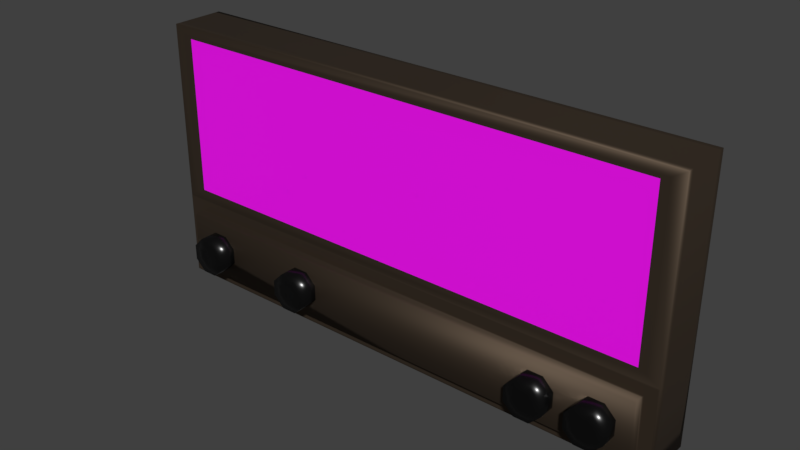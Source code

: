 # Source: radio.blend  (saved by Blender 4.5.88; exported with 4.5.12 LTS)
import bpy
from mathutils import Matrix  # noqa: F401  (used for matrix-valued properties, if any)

bpy.ops.wm.read_factory_settings(use_empty=True)
scene = bpy.context.scene
scene.name = 'Scene'

# ---- collections
col_collection_1 = bpy.data.collections.new('Collection 1'); scene.collection.children.link(col_collection_1)

# ---- images (referenced by path relative to the original .blend; pixels are not part of the script)
import os
ASSET_DIR = os.environ.get("B2B_ASSET_DIR", "")  # directory of the original .blend (textures are referenced by path, not embedded)
HERE = os.path.dirname(os.path.abspath(__file__))  # packed textures are extracted next to this script under _unpacked/

def load_image(name, relpath, width, height, colorspace="sRGB"):
    """Load a texture the original file referenced (path relative to the .blend, or extracted next to this script)."""
    p = next((c for c in (os.path.join(HERE, relpath), os.path.join(ASSET_DIR, relpath)) if relpath and os.path.exists(c)), "")
    if p:
        img = bpy.data.images.load(p, check_existing=True)
        img.name = name
    else:  # same state as the original file: an image datablock whose file is absent (Cycles renders it pink)
        img = bpy.data.images.new(name, width, height)
        img.source = "FILE"
        img.filepath = "//" + (relpath or name)
    img.colorspace_settings.name = colorspace
    return img
img_textire_jpg_001 = load_image('textire.jpg.001', 'textire.jpg', 1024, 1024, 'sRGB')

# ---- materials (node trees are filled in below, after node groups)
mat_radioknob = bpy.data.materials.new('radioKnob')
mat_radioknob.alpha_threshold = 0.0
mat_radioknob.use_transparent_shadow = False
mat_radioknob.diffuse_color = (0.02539, 0.02539, 0.02539, 1.0)
mat_radioknob.roughness = 0.5
mat_radiomat = bpy.data.materials.new('radioMat')
mat_radiomat.alpha_threshold = 0.0
mat_radiomat.use_transparent_shadow = False
mat_radiomat.diffuse_color = (0.09084, 0.09084, 0.09084, 1.0)
mat_radiomat.roughness = 0.5
mat_radiotex = bpy.data.materials.new('RadioTex')
mat_radiotex.alpha_threshold = 0.0
mat_radiotex.use_transparent_shadow = False
mat_radiotex.roughness = 0.5

# ---- material node trees
mat_radioknob.use_nodes = True; mat_radioknob.node_tree.nodes.clear()
_N = mat_radioknob.node_tree.nodes; _L = mat_radioknob.node_tree.links
n0 = _N.new('ShaderNodeBsdfPrincipled'); n0.name = 'Principled BSDF'; n0.location = (-200, 100)
n0.inputs[0].default_value = (0.02004, 0.02004, 0.02004, 1.0)
n0.inputs[1].default_value = 0.8389
n0.inputs[2].default_value = 0.2278
n1 = _N.new('ShaderNodeOutputMaterial'); n1.name = 'Material Output'; n1.location = (200, 100)
_L.new(n0.outputs[0], n1.inputs[0])
n1.is_active_output = True
mat_radiomat.use_nodes = True; mat_radiomat.node_tree.nodes.clear()
_N = mat_radiomat.node_tree.nodes; _L = mat_radiomat.node_tree.links
n0 = _N.new('ShaderNodeBsdfPrincipled'); n0.name = 'Principled BSDF'; n0.location = (-200, 100)
n0.inputs[0].default_value = (0.08848, 0.06295, 0.04263, 1.0)
n0.inputs[1].default_value = 0.85
n0.inputs[2].default_value = 0.6444
n1 = _N.new('ShaderNodeOutputMaterial'); n1.name = 'Material Output'; n1.location = (200, 100)
_L.new(n0.outputs[0], n1.inputs[0])
n1.is_active_output = True
mat_radiotex.use_nodes = True; mat_radiotex.node_tree.nodes.clear()
_N = mat_radiotex.node_tree.nodes; _L = mat_radiotex.node_tree.links
n0 = _N.new('ShaderNodeBsdfPrincipled'); n0.name = 'Principled BSDF'; n0.location = (-200, 100)
n1 = _N.new('ShaderNodeOutputMaterial'); n1.name = 'Material Output'; n1.location = (200, 100)
n2 = _N.new('ShaderNodeTexImage'); n2.name = 'Image Texture'; n2.location = (-490, 80)
n2.image = img_textire_jpg_001
_L.new(n0.outputs[0], n1.inputs[0])
_L.new(n2.outputs[0], n0.inputs[0])
n1.is_active_output = True

# ---- world
world_world = bpy.data.worlds.new('World'); scene.world = world_world
world_world.color = (0.05088, 0.05088, 0.05088)
world_world.use_sun_shadow = False
world_world.sun_shadow_jitter_overblur = 0.0
world_world.cycles.sampling_method = 'MANUAL'

# ---- meshes
me_radio = bpy.data.meshes.new('radio')
me_radio.from_pydata([(-0.4, -0.04055, 0.0), (-0.4, -0.04055, 0.4), (-0.4, 0.04055, 0.0), (-0.4, 0.04055, 0.4), (0.4, -0.04055, 0.0), (0.4, -0.04055, 0.4), (0.4, 0.04055, 0.0), (0.4, 0.04055, 0.4), (-0.4, -0.04055, 0.1302), (-0.4, 0.04055, 0.1302), (0.4, 0.04055, 0.1302), (0.4, -0.04055, 0.1302), (0.3783, -0.04055, 0.1094), (0.3783, -0.04055, 0.02075), (-0.3783, -0.04055, 0.02075), (-0.3783, -0.04055, 0.1094), (0.3783, -0.05445, 0.1094), (0.3783, -0.05445, 0.02075), (-0.3783, -0.05445, 0.02075), (-0.3783, -0.05445, 0.1094), (-0.3774, -0.04055, 0.1443), (-0.3774, -0.04055, 0.3859), (0.3774, -0.04055, 0.3859), (0.3774, -0.04055, 0.1443), (-0.3111, -0.08141, 0.06833), (-0.3357, -0.05078, 0.09045), (-0.3297, -0.08141, 0.07604), (-0.3243, -0.08141, 0.06288), (-0.3519, -0.05078, 0.0743), (-0.3519, -0.05078, 0.05146), (-0.3357, -0.05078, 0.03531), (-0.3129, -0.05078, 0.03531), (-0.2967, -0.05078, 0.05146), (-0.3111, -0.08141, 0.05743), (-0.2967, -0.05078, 0.0743), (-0.3188, -0.08141, 0.04972), (-0.3129, -0.05078, 0.09045), (-0.3297, -0.08141, 0.04972), (-0.3357, -0.08141, 0.09045), (-0.3519, -0.08141, 0.0743), (-0.3519, -0.08141, 0.05146), (-0.3357, -0.08141, 0.03531), (-0.3129, -0.08141, 0.03531), (-0.3188, -0.08141, 0.07604), (-0.2967, -0.08141, 0.05146), (-0.3375, -0.08141, 0.05743), (-0.2967, -0.08141, 0.0743), (-0.3375, -0.08141, 0.06833), (-0.3129, -0.08141, 0.09045), (-0.1428, -0.08141, 0.06833), (-0.1674, -0.05078, 0.09045), (-0.1614, -0.08141, 0.07604), (-0.1559, -0.08141, 0.06288), (-0.1835, -0.05078, 0.0743), (-0.1835, -0.05078, 0.05146), (-0.1674, -0.05078, 0.03531), (-0.1445, -0.05078, 0.03531), (-0.1284, -0.05078, 0.05146), (-0.1428, -0.08141, 0.05743), (-0.1284, -0.05078, 0.0743), (-0.1505, -0.08141, 0.04972), (-0.1445, -0.05078, 0.09045), (-0.1614, -0.08141, 0.04972), (-0.1674, -0.08141, 0.09045), (-0.1835, -0.08141, 0.0743), (-0.1835, -0.08141, 0.05146), (-0.1674, -0.08141, 0.03531), (-0.1445, -0.08141, 0.03531), (-0.1505, -0.08141, 0.07604), (-0.1284, -0.08141, 0.05146), (-0.1691, -0.08141, 0.05743), (-0.1284, -0.08141, 0.0743), (-0.1691, -0.08141, 0.06833), (-0.1445, -0.08141, 0.09045), (0.3419, -0.08141, 0.06833), (0.3173, -0.05078, 0.09045), (0.3233, -0.08141, 0.07604), (0.3287, -0.08141, 0.06288), (0.3011, -0.05078, 0.0743), (0.3011, -0.05078, 0.05146), (0.3173, -0.05078, 0.03531), (0.3401, -0.05078, 0.03531), (0.3563, -0.05078, 0.05146), (0.3419, -0.08141, 0.05743), (0.3563, -0.05078, 0.0743), (0.3342, -0.08141, 0.04972), (0.3401, -0.05078, 0.09045), (0.3233, -0.08141, 0.04972), (0.3173, -0.08141, 0.09045), (0.3011, -0.08141, 0.0743), (0.3011, -0.08141, 0.05146), (0.3173, -0.08141, 0.03531), (0.3401, -0.08141, 0.03531), (0.3342, -0.08141, 0.07604), (0.3563, -0.08141, 0.05146), (0.3156, -0.08141, 0.05743), (0.3563, -0.08141, 0.0743), (0.3156, -0.08141, 0.06833), (0.3401, -0.08141, 0.09045), (0.2558, -0.08141, 0.06833), (0.2312, -0.05078, 0.09045), (0.2372, -0.08141, 0.07604), (0.2427, -0.08141, 0.06288), (0.2151, -0.05078, 0.0743), (0.2151, -0.05078, 0.05146), (0.2312, -0.05078, 0.03531), (0.2541, -0.05078, 0.03531), (0.2702, -0.05078, 0.05146), (0.2558, -0.08141, 0.05743), (0.2702, -0.05078, 0.0743), (0.2481, -0.08141, 0.04972), (0.2541, -0.05078, 0.09045), (0.2372, -0.08141, 0.04972), (0.2312, -0.08141, 0.09045), (0.2151, -0.08141, 0.0743), (0.2151, -0.08141, 0.05146), (0.2312, -0.08141, 0.03531), (0.2541, -0.08141, 0.03531), (0.2481, -0.08141, 0.07604), (0.2702, -0.08141, 0.05146), (0.2295, -0.08141, 0.05743), (0.2702, -0.08141, 0.0743), (0.2295, -0.08141, 0.06833), (0.2541, -0.08141, 0.09045), (-0.4, -0.02958, 0.0), (-0.4, -0.02958, 0.4), (0.4, -0.02958, 0.0), (0.4, -0.02958, 0.4), (0.4, -0.02958, 0.1302), (-0.4, -0.02958, 0.1302), (-0.4, 0.03305, 0.4), (0.4, 0.03305, 0.0), (-0.4, 0.03305, 0.1302), (-0.4, 0.03305, 0.0), (0.4, 0.03305, 0.4), (0.4, 0.03305, 0.1302), (-0.3699, -0.04055, 0.1467), (-0.3699, -0.04055, 0.3835), (0.3699, -0.04055, 0.3835), (0.3699, -0.04055, 0.1467), (0.3978, -0.04055, 0.128), (0.3978, -0.04055, 0.002136), (-0.3978, -0.04055, 0.128), (-0.3978, -0.04055, 0.002136), (0.3811, -0.04055, 0.1121), (-0.3811, -0.04055, 0.1121), (-0.3811, -0.04055, 0.01801), (0.3811, -0.04055, 0.01801), (-0.3699, -0.04055, 0.1467), (-0.3699, -0.04055, 0.3835), (0.3699, -0.04055, 0.3835), (0.3699, -0.04055, 0.1467), (0.3725, -0.04055, 0.1459), (-0.3725, -0.04055, 0.1459), (-0.3725, -0.04055, 0.3843), (0.3725, -0.04055, 0.3843), (-0.3751, -0.04055, 0.145), (0.3751, -0.04055, 0.3851), (0.3751, -0.04055, 0.145), (-0.3751, -0.04055, 0.3851), (-0.3818, -0.04055, 0.3886), (0.3818, -0.04055, 0.3886), (0.3818, -0.04055, 0.1415), (-0.3818, -0.04055, 0.1415)], [], [(132, 130, 3, 9), (9, 3, 7, 10), (128, 127, 5, 11), (161, 160, 21, 22), (124, 126, 4, 0), (127, 125, 1, 5), (147, 144, 12, 13), (126, 128, 11, 4), (2, 9, 10, 6), (13, 12, 16, 17), (144, 145, 15, 12), (146, 147, 13, 14), (145, 146, 14, 15), (17, 16, 19, 18), (12, 15, 19, 16), (14, 13, 17, 18), (153, 152, 139, 136), (163, 162, 23, 20), (160, 163, 20, 21), (162, 161, 22, 23), (40, 45, 47, 39), (36, 48, 46, 34), (28, 39, 38, 25), (31, 42, 41, 30), (24, 33, 44, 46), (26, 38, 39, 47), (42, 35, 37, 41), (48, 43, 24, 46), (37, 45, 40, 41), (29, 40, 39, 28), (25, 38, 48, 36), (29, 30, 41, 40), (34, 46, 44, 32), (32, 44, 42, 31), (27, 45, 37, 35), (26, 27, 24, 43), (44, 33, 35, 42), (33, 24, 27, 35), (47, 45, 27, 26), (26, 43, 48, 38), (65, 70, 72, 64), (61, 73, 71, 59), (53, 64, 63, 50), (56, 67, 66, 55), (49, 58, 69, 71), (51, 63, 64, 72), (67, 60, 62, 66), (73, 68, 49, 71), (62, 70, 65, 66), (54, 65, 64, 53), (50, 63, 73, 61), (54, 55, 66, 65), (59, 71, 69, 57), (57, 69, 67, 56), (52, 70, 62, 60), (51, 52, 49, 68), (69, 58, 60, 67), (58, 49, 52, 60), (72, 70, 52, 51), (51, 68, 73, 63), (15, 14, 18, 19), (133, 132, 9, 2), (90, 95, 97, 89), (86, 98, 96, 84), (78, 89, 88, 75), (81, 92, 91, 80), (74, 83, 94, 96), (76, 88, 89, 97), (92, 85, 87, 91), (98, 93, 74, 96), (87, 95, 90, 91), (79, 90, 89, 78), (75, 88, 98, 86), (79, 80, 91, 90), (84, 96, 94, 82), (82, 94, 92, 81), (77, 95, 87, 85), (76, 77, 74, 93), (94, 83, 85, 92), (83, 74, 77, 85), (97, 95, 77, 76), (76, 93, 98, 88), (115, 120, 122, 114), (111, 123, 121, 109), (103, 114, 113, 100), (106, 117, 116, 105), (99, 108, 119, 121), (101, 113, 114, 122), (117, 110, 112, 116), (123, 118, 99, 121), (112, 120, 115, 116), (104, 115, 114, 103), (100, 113, 123, 111), (104, 105, 116, 115), (109, 121, 119, 107), (107, 119, 117, 106), (102, 120, 112, 110), (101, 102, 99, 118), (119, 108, 110, 117), (108, 99, 102, 110), (122, 120, 102, 101), (101, 118, 123, 113), (0, 8, 129, 124), (131, 135, 128, 126), (134, 130, 125, 127), (133, 131, 126, 124), (135, 134, 127, 128), (8, 1, 125, 129), (10, 7, 134, 135), (2, 6, 131, 133), (7, 3, 130, 134), (6, 10, 135, 131), (124, 129, 132, 133), (129, 125, 130, 132), (151, 150, 149, 148), (155, 154, 137, 138), (152, 155, 138, 139), (154, 153, 136, 137), (8, 0, 143, 142), (0, 4, 141, 143), (11, 8, 142, 140), (4, 11, 140, 141), (142, 143, 146, 145), (143, 141, 147, 146), (140, 142, 145, 144), (141, 140, 144, 147), (159, 156, 153, 154), (158, 157, 155, 152), (157, 159, 154, 155), (156, 158, 152, 153), (20, 23, 158, 156), (22, 21, 159, 157), (23, 22, 157, 158), (21, 20, 156, 159), (11, 5, 161, 162), (1, 8, 163, 160), (8, 11, 162, 163), (5, 1, 160, 161)])
me_radio.polygons.foreach_set('use_smooth', [True] * 138)
me_radio.polygons.foreach_set('material_index', [1, 1, 1, 1, 1, 1, 1, 1, 1, 1, 1, 1, 1, 1, 1, 1, 1, 1, 1, 1, 0, 0, 0, 0, 0, 0, 0, 0, 0, 0, 0, 0, 0, 0, 0, 0, 0, 0, 0, 0, 0, 0, 0, 0, 0, 0, 0, 0, 0, 0, 0, 0, 0, 0, 0, 0, 0, 0, 0, 0, 1, 1, 0, 0, 0, 0, 0, 0, 0, 0, 0, 0, 0, 0, 0, 0, 0, 0, 0, 0, 0, 0, 0, 0, 0, 0, 0, 0, 0, 0, 0, 0, 0, 0, 0, 0, 0, 0, 0, 0, 0, 0, 1, 1, 1, 1, 1, 1, 1, 1, 1, 1, 1, 1, 2, 1, 1, 1, 1, 1, 1, 1, 1, 1, 1, 1, 1, 1, 1, 1, 1, 1, 1, 1, 1, 1, 1, 1])
_uv = me_radio.uv_layers.new(name='UVMap')
_uv.uv.foreach_set('vector', [0.0, 0.0, 0.0, 0.0, 0.0, 0.0, 0.0, 0.0, 0.0, 0.0, 0.0, 0.0, 0.0, 0.0, 0.0, 0.0, 0.0, 0.0, 0.0, 0.0, 0.0, 0.0, 0.0, 0.0, 0.0, 0.0, 0.0, 0.0, 0.0, 0.0, 0.0, 0.0, 0.0, 0.0, 0.0, 0.0, 0.0, 0.0, 0.0, 0.0, 0.0, 0.0, 0.0, 0.0, 0.0, 0.0, 0.0, 0.0, 0.0, 0.0, 0.0, 0.0, 0.0, 0.0, 0.0, 0.0, 0.0, 0.0, 0.0, 0.0, 0.0, 0.0, 0.0, 0.0, 0.0, 0.0, 0.0, 0.0, 0.0, 0.0, 0.0, 0.0, 0.0, 0.0, 0.0, 0.0, 0.0, 0.0, 0.0, 0.0, 0.0, 0.0, 0.0, 0.0, 0.0, 0.0, 0.0, 0.0, 0.0, 0.0, 0.0, 0.0, 0.0, 0.0, 0.0, 0.0, 0.0, 0.0, 0.0, 0.0, 0.0, 0.0, 0.0, 0.0, 0.0, 0.0, 0.0, 0.0, 0.0, 0.0, 0.0, 0.0, 0.0, 0.0, 0.0, 0.0, 0.0, 0.0, 0.0, 0.0, 0.0, 0.0, 0.0, 0.0, 0.0, 0.0, 0.0, 0.0, 0.0, 0.0, 0.0, 0.0, 0.0, 0.0, 0.0, 0.0, 0.0, 0.0, 0.0, 0.0, 0.0, 0.0, 0.0, 0.0, 0.0, 0.0, 0.0, 0.0, 0.0, 0.0, 0.0, 0.0, 0.0, 0.0, 0.0, 0.0, 0.0, 0.0, 0.0, 0.0, 0.0, 0.0, 0.0, 0.0, 0.0, 0.0, 0.0, 0.0, 0.0, 0.0, 0.0, 0.0, 0.0, 0.0, 0.0, 0.0, 0.0, 0.0, 0.0, 0.0, 0.0, 0.0, 0.0, 0.0, 0.0, 0.0, 0.0, 0.0, 0.0, 0.0, 0.0, 0.0, 0.0, 0.0, 0.0, 0.0, 0.0, 0.0, 0.0, 0.0, 0.0, 0.0, 0.0, 0.0, 0.0, 0.0, 0.0, 0.0, 0.0, 0.0, 0.0, 0.0, 0.0, 0.0, 0.0, 0.0, 0.0, 0.0, 0.0, 0.0, 0.0, 0.0, 0.0, 0.0, 0.0, 0.0, 0.0, 0.0, 0.0, 0.0, 0.0, 0.0, 0.0, 0.0, 0.0, 0.0, 0.0, 0.0, 0.0, 0.0, 0.0, 0.0, 0.0, 0.0, 0.0, 0.0, 0.0, 0.0, 0.0, 0.0, 0.0, 0.0, 0.0, 0.0, 0.0, 0.0, 0.0, 0.0, 0.0, 0.0, 0.0, 0.0, 0.0, 0.0, 0.0, 0.0, 0.0, 0.0, 0.0, 0.0, 0.0, 0.0, 0.0, 0.0, 0.0, 0.0, 0.0, 0.0, 0.0, 0.0, 0.0, 0.0, 0.0, 0.0, 0.0, 0.0, 0.0, 0.0, 0.0, 0.0, 0.0, 0.0, 0.0, 0.0, 0.0, 0.0, 0.0, 0.0, 0.0, 0.0, 0.0, 0.0, 0.0, 0.0, 0.0, 0.0, 0.0, 0.0, 0.0, 0.0, 0.0, 0.0, 0.0, 0.0, 0.0, 0.0, 0.0, 0.0, 0.0, 0.0, 0.0, 0.0, 0.0, 0.0, 0.0, 0.0, 0.0, 0.0, 0.0, 0.0, 0.0, 0.0, 0.0, 0.0, 0.0, 0.0, 0.0, 0.0, 0.0, 0.0, 0.0, 0.0, 0.0, 0.0, 0.0, 0.0, 0.0, 0.0, 0.0, 0.0, 0.0, 0.0, 0.0, 0.0, 0.0, 0.0, 0.0, 0.0, 0.0, 0.0, 0.0, 0.0, 0.0, 0.0, 0.0, 0.0, 0.0, 0.0, 0.0, 0.0, 0.0, 0.0, 0.0, 0.0, 0.0, 0.0, 0.0, 0.0, 0.0, 0.0, 0.0, 0.0, 0.0, 0.0, 0.0, 0.0, 0.0, 0.0, 0.0, 0.0, 0.0, 0.0, 0.0, 0.0, 0.0, 0.0, 0.0, 0.0, 0.0, 0.0, 0.0, 0.0, 0.0, 0.0, 0.0, 0.0, 0.0, 0.0, 0.0, 0.0, 0.0, 0.0, 0.0, 0.0, 0.0, 0.0, 0.0, 0.0, 0.0, 0.0, 0.0, 0.0, 0.0, 0.0, 0.0, 0.0, 0.0, 0.0, 0.0, 0.0, 0.0, 0.0, 0.0, 0.0, 0.0, 0.0, 0.0, 0.0, 0.0, 0.0, 0.0, 0.0, 0.0, 0.0, 0.0, 0.0, 0.0, 0.0, 0.0, 0.0, 0.0, 0.0, 0.0, 0.0, 0.0, 0.0, 0.0, 0.0, 0.0, 0.0, 0.0, 0.0, 0.0, 0.0, 0.0, 0.0, 0.0, 0.0, 0.0, 0.0, 0.0, 0.0, 0.0, 0.0, 0.0, 0.0, 0.0, 0.0, 0.0, 0.0, 0.0, 0.0, 0.0, 0.0, 0.0, 0.0, 0.0, 0.0, 0.0, 0.0, 0.0, 0.0, 0.0, 0.0, 0.0, 0.0, 0.0, 0.0, 0.0, 0.0, 0.0, 0.0, 0.0, 0.0, 0.0, 0.0, 0.0, 0.0, 0.0, 0.0, 0.0, 0.0, 0.0, 0.0, 0.0, 0.0, 0.0, 0.0, 0.0, 0.0, 0.0, 0.0, 0.0, 0.0, 0.0, 0.0, 0.0, 0.0, 0.0, 0.0, 0.0, 0.0, 0.0, 0.0, 0.0, 0.0, 0.0, 0.0, 0.0, 0.0, 0.0, 0.0, 0.0, 0.0, 0.0, 0.0, 0.0, 0.0, 0.0, 0.0, 0.0, 0.0, 0.0, 0.0, 0.0, 0.0, 0.0, 0.0, 0.0, 0.0, 0.0, 0.0, 0.0, 0.0, 0.0, 0.0, 0.0, 0.0, 0.0, 0.0, 0.0, 0.0, 0.0, 0.0, 0.0, 0.0, 0.0, 0.0, 0.0, 0.0, 0.0, 0.0, 0.0, 0.0, 0.0, 0.0, 0.0, 0.0, 0.0, 0.0, 0.0, 0.0, 0.0, 0.0, 0.0, 0.0, 0.0, 0.0, 0.0, 0.0, 0.0, 0.0, 0.0, 0.0, 0.0, 0.0, 0.0, 0.0, 0.0, 0.0, 0.0, 0.0, 0.0, 0.0, 0.0, 0.0, 0.0, 0.0, 0.0, 0.0, 0.0, 0.0, 0.0, 0.0, 0.0, 0.0, 0.0, 0.0, 0.0, 0.0, 0.0, 0.0, 0.0, 0.0, 0.0, 0.0, 0.0, 0.0, 0.0, 0.0, 0.0, 0.0, 0.0, 0.0, 0.0, 0.0, 0.0, 0.0, 0.0, 0.0, 0.0, 0.0, 0.0, 0.0, 0.0, 0.0, 0.0, 0.0, 0.0, 0.0, 0.0, 0.0, 0.0, 0.0, 0.0, 0.0, 0.0, 0.0, 0.0, 0.0, 0.0, 0.0, 0.0, 0.0, 0.0, 0.0, 0.0, 0.0, 0.0, 0.0, 0.0, 0.0, 0.0, 0.0, 0.0, 0.0, 0.0, 0.0, 0.0, 0.0, 0.0, 0.0, 0.0, 0.0, 0.0, 0.0, 0.0, 0.0, 0.0, 0.0, 0.0, 0.0, 0.0, 0.0, 0.0, 0.0, 0.0, 0.0, 0.0, 0.0, 0.0, 0.0, 0.0, 0.0, 0.0, 0.0, 0.0, 0.0, 0.0, 0.0, 0.0, 0.0, 0.0, 0.0, 0.0, 0.0, 0.0, 0.0, 0.0, 0.0, 0.0, 0.0, 0.0, 0.0, 0.0, 0.0, 0.0, 0.0, 0.0, 0.0, 0.0, 0.0, 0.0, 0.0, 0.0, 0.0, 0.0, 0.0, 0.0, 0.0, 0.0, 0.0, 0.0, 0.0, 0.0, 0.0, 0.0, 0.0, 0.0, 0.0, 0.0, 0.0, 0.0, 0.0, 0.0, 0.0, 0.0, 0.0, 0.0, 0.0, 0.0, 0.0, 0.0, 0.0, 0.0, 0.0, 0.0, 0.0, 0.0, 0.0, 0.0, 0.0, 0.0, 0.0, 0.0, 0.0, 0.0, 0.0, 0.0, 0.0, 0.0, 0.0, 0.0, 0.0, 0.0, 0.0, 0.0, 0.0, 0.0, 0.0, 0.0, 0.0, 0.0, 0.0, 0.0, 0.0, 0.0, 0.0, 0.0, 0.0, 0.0, 0.0, 0.0, 0.0, 0.0, 0.0, 0.0, 0.0, 0.0, 0.0, 0.0, 0.0, 0.0, 0.0, 0.0, 0.0, 0.0, 0.0, 0.0, 0.0, 0.0, 0.0, 0.0, 0.0, 0.0, 0.0, 0.0, 0.0, 0.0, 0.0, 0.0, 0.0, 0.0, 0.0, 0.0, 0.0, 0.0, 0.0, 0.0, 0.0, 0.0, 0.0, 0.0, 0.0, 0.0, 0.0, 0.0, 0.0, 0.0, 0.0, 0.0, 0.0, 0.0, 0.0, 0.0, 0.0, 0.0, 0.0, 0.0, 0.0, 0.0, 0.0, 0.0, 0.0, 0.0, 0.0, 0.0, 0.0, 0.0, 0.0, 0.0, 0.0, 0.0, 0.0, 0.0, 0.0, 0.0, 0.0, 0.0, 0.0, 0.0, 0.0, 0.0, 0.0, 0.0, 0.0, 0.0, 0.0, 0.0, 0.0, 0.0, 0.0, 0.0, 0.0, 0.0, 0.0, 0.0, 0.0, 0.0, 0.0, 0.0, 0.0, 0.9977, 0.03293, 0.9977, 0.999, -0.002146, 0.999, -0.002146, 0.03293, 0.0, 0.0, 0.0, 0.0, 0.0, 0.0, 0.0, 0.0, 0.0, 0.0, 0.0, 0.0, 0.0, 0.0, 0.0, 0.0, 0.0, 0.0, 0.0, 0.0, 0.0, 0.0, 0.0, 0.0, 0.0, 0.0, 0.0, 0.0, 0.0, 0.0, 0.0, 0.0, 0.0, 0.0, 0.0, 0.0, 0.0, 0.0, 0.0, 0.0, 0.0, 0.0, 0.0, 0.0, 0.0, 0.0, 0.0, 0.0, 0.0, 0.0, 0.0, 0.0, 0.0, 0.0, 0.0, 0.0, 0.0, 0.0, 0.0, 0.0, 0.0, 0.0, 0.0, 0.0, 0.0, 0.0, 0.0, 0.0, 0.0, 0.0, 0.0, 0.0, 0.0, 0.0, 0.0, 0.0, 0.0, 0.0, 0.0, 0.0, 0.0, 0.0, 0.0, 0.0, 0.0, 0.0, 0.0, 0.0, 0.0, 0.0, 0.0, 0.0, 0.0, 0.0, 0.0, 0.0, 0.0, 0.0, 0.0, 0.0, 0.0, 0.0, 0.0, 0.0, 0.0, 0.0, 0.0, 0.0, 0.0, 0.0, 0.0, 0.0, 0.0, 0.0, 0.0, 0.0, 0.0, 0.0, 0.0, 0.0, 0.0, 0.0, 0.0, 0.0, 0.0, 0.0, 0.0, 0.0, 0.0, 0.0, 0.0, 0.0, 0.0, 0.0, 0.0, 0.0, 0.0, 0.0, 0.0, 0.0, 0.0, 0.0, 0.0, 0.0, 0.0, 0.0, 0.0, 0.0, 0.0, 0.0, 0.0, 0.0, 0.0, 0.0, 0.0, 0.0, 0.0, 0.0, 0.0, 0.0, 0.0, 0.0, 0.0, 0.0, 0.0, 0.0, 0.0, 0.0, 0.0, 0.0, 0.0, 0.0, 0.0, 0.0, 0.0, 0.0, 0.0, 0.0, 0.0, 0.0, 0.0, 0.0, 0.0, 0.0])
me_radio.materials.append(mat_radioknob)
me_radio.materials.append(mat_radiomat)
me_radio.materials.append(mat_radiotex)
me_radio.use_remesh_preserve_volume = False
me_radio.use_remesh_preserve_attributes = False
me_radio.use_mirror_vertex_groups = False
me_radio.update()
me_radio.normals_split_custom_set([tuple(v) for v in zip(*[iter([-1.0, 0.0, 0.0, -0.7071, 0.0, 0.7071, -0.5774, 0.5774, 0.5774, -0.7071, 0.7071, 0.0, -0.7071, 0.7071, 0.0, -0.5774, 0.5774, 0.5774, 0.5774, 0.5774, 0.5774, 0.7071, 0.7071, 0.0, 1.0, 0.0, 0.0, 0.7071, 0.0, 0.7071, 0.4083, -0.8165, 0.4082, 0.4472, -0.8944, -9.094e-05, 0.0, -1.0, -1.655e-07, 0.0, -1.0, -1.655e-07, 0.0, -1.0, -3.67e-07, 0.0, -1.0, -3.67e-07, -0.7071, 0.0, -0.7071, 0.7071, 0.0, -0.7071, 0.4082, -0.8165, -0.4082, -0.4083, -0.8165, -0.4082, 0.7071, 0.0, 0.7071, -0.7071, 0.0, 0.7071, -0.4082, -0.8165, 0.4083, 0.4083, -0.8165, 0.4082, 0.0, -1.0, 1.259e-07, 0.0, -1.0, 1.182e-08, 0.4083, -0.8165, 0.4083, 0.4083, -0.8165, -0.4083, 0.7071, 0.0, -0.7071, 1.0, 0.0, 0.0, 0.4472, -0.8944, -9.094e-05, 0.4082, -0.8165, -0.4082, -0.5774, 0.5774, -0.5774, -0.7071, 0.7071, 0.0, 0.7071, 0.7071, 0.0, 0.5774, 0.5774, -0.5774, 0.4083, -0.8165, -0.4083, 0.4083, -0.8165, 0.4083, 0.5774, -0.5774, 0.5774, 0.5774, -0.5774, -0.5774, 0.0, -1.0, 1.182e-08, 0.0, -1.0, 1.182e-08, -0.4083, -0.8165, 0.4083, 0.4083, -0.8165, 0.4083, 0.0, -1.0, 1.259e-07, 0.0, -1.0, 1.259e-07, 0.4083, -0.8165, -0.4083, -0.4083, -0.8165, -0.4083, 0.0, -1.0, 1.182e-08, 0.0, -1.0, 1.259e-07, -0.4083, -0.8165, -0.4083, -0.4083, -0.8165, 0.4083, 0.5774, -0.5774, -0.5774, 0.5774, -0.5774, 0.5774, -0.5774, -0.5774, 0.5774, -0.5774, -0.5774, -0.5774, 0.4083, -0.8165, 0.4083, -0.4083, -0.8165, 0.4083, -0.5774, -0.5774, 0.5774, 0.5774, -0.5774, 0.5774, -0.4083, -0.8165, -0.4083, 0.4083, -0.8165, -0.4083, 0.5774, -0.5774, -0.5774, -0.5774, -0.5774, -0.5774, 0.0, -1.0, 0.0, 0.0, -1.0, 0.0, 0.0, -1.0, 0.0, 0.0, -1.0, 0.0, 0.0, -1.0, 1.655e-07, 0.0, -1.0, 1.655e-07, 0.0, -1.0, 3.67e-07, 0.0, -1.0, 3.67e-07, 0.0, -1.0, -1.655e-07, 0.0, -1.0, 1.655e-07, 0.0, -1.0, 3.67e-07, 0.0, -1.0, -3.67e-07, 0.0, -1.0, 1.655e-07, 0.0, -1.0, -1.655e-07, 0.0, -1.0, -3.67e-07, 0.0, -1.0, 3.67e-07, -0.627, -0.7345, -0.2597, 6.798e-07, -1.0, 4.895e-07, 7.329e-07, -1.0, -2.257e-07, -0.627, -0.7345, 0.2597, 0.3827, 0.0, 0.9239, 0.2597, -0.7345, 0.627, 0.627, -0.7345, 0.2597, 0.9239, 0.0, 0.3827, -0.9239, 0.0, 0.3827, -0.627, -0.7345, 0.2597, -0.2596, -0.7345, 0.627, -0.3827, 0.0, 0.9239, 0.3827, 0.0, -0.9239, 0.2597, -0.7345, -0.627, -0.2597, -0.7345, -0.6269, -0.3827, 0.0, -0.9239, -6.798e-07, -1.0, -2.257e-07, -7.329e-07, -1.0, 2.245e-07, 0.627, -0.7345, -0.2597, 0.627, -0.7345, 0.2597, 2.816e-07, -1.0, -7.127e-07, -0.2596, -0.7345, 0.627, -0.627, -0.7345, 0.2597, 7.329e-07, -1.0, -2.257e-07, 0.2597, -0.7345, -0.627, -2.816e-07, -1.0, 7.52e-07, 3.036e-07, -1.0, 1.055e-06, -0.2597, -0.7345, -0.6269, 0.2597, -0.7345, 0.627, -3.036e-07, -1.0, -7.507e-07, -6.798e-07, -1.0, -2.257e-07, 0.627, -0.7345, 0.2597, 3.036e-07, -1.0, 1.055e-06, 6.798e-07, -1.0, 4.895e-07, -0.627, -0.7345, -0.2597, -0.2597, -0.7345, -0.6269, -0.9239, 0.0, -0.3827, -0.627, -0.7345, -0.2597, -0.627, -0.7345, 0.2597, -0.9239, 0.0, 0.3827, -0.3827, 0.0, 0.9239, -0.2596, -0.7345, 0.627, 0.2597, -0.7345, 0.627, 0.3827, 0.0, 0.9239, -0.9239, 0.0, -0.3827, -0.3827, 0.0, -0.9239, -0.2597, -0.7345, -0.6269, -0.627, -0.7345, -0.2597, 0.9239, 0.0, 0.3827, 0.627, -0.7345, 0.2597, 0.627, -0.7345, -0.2597, 0.9239, 0.0, -0.3827, 0.9239, 0.0, -0.3827, 0.627, -0.7345, -0.2597, 0.2597, -0.7345, -0.627, 0.3827, 0.0, -0.9239, 3.8e-13, -1.0, 1.522e-07, 6.798e-07, -1.0, 4.895e-07, 3.036e-07, -1.0, 1.055e-06, -2.816e-07, -1.0, 7.52e-07, 2.816e-07, -1.0, -7.127e-07, 3.8e-13, -1.0, 1.522e-07, -6.798e-07, -1.0, -2.257e-07, -3.036e-07, -1.0, -7.507e-07, 0.627, -0.7345, -0.2597, -7.329e-07, -1.0, 2.245e-07, -2.816e-07, -1.0, 7.52e-07, 0.2597, -0.7345, -0.627, -7.329e-07, -1.0, 2.245e-07, -6.798e-07, -1.0, -2.257e-07, 3.8e-13, -1.0, 1.522e-07, -2.816e-07, -1.0, 7.52e-07, 7.329e-07, -1.0, -2.257e-07, 6.798e-07, -1.0, 4.895e-07, 3.8e-13, -1.0, 1.522e-07, 2.816e-07, -1.0, -7.127e-07, 2.816e-07, -1.0, -7.127e-07, -3.036e-07, -1.0, -7.507e-07, 0.2597, -0.7345, 0.627, -0.2596, -0.7345, 0.627, -0.627, -0.7345, -0.2597, 6.798e-07, -1.0, 4.134e-07, 7.329e-07, -1.0, -3.779e-07, -0.627, -0.7345, 0.2597, 0.3827, 0.0, 0.9239, 0.2597, -0.7345, 0.627, 0.627, -0.7345, 0.2597, 0.9239, 0.0, 0.3827, -0.9239, 0.0, 0.3827, -0.627, -0.7345, 0.2597, -0.2596, -0.7345, 0.627, -0.3827, 0.0, 0.9239, 0.3827, 0.0, -0.9239, 0.2597, -0.7345, -0.627, -0.2597, -0.7345, -0.6269, -0.3827, 0.0, -0.9239, -6.798e-07, -1.0, -3.018e-07, -7.329e-07, -1.0, 3.766e-07, 0.627, -0.7345, -0.2597, 0.627, -0.7345, 0.2597, 2.816e-07, -1.0, -9.41e-07, -0.2596, -0.7345, 0.627, -0.627, -0.7345, 0.2597, 7.329e-07, -1.0, -3.779e-07, 0.2597, -0.7345, -0.627, -2.816e-07, -1.0, 8.281e-07, 3.036e-07, -1.0, 1.055e-06, -0.2597, -0.7345, -0.6269, 0.2597, -0.7345, 0.627, -3.036e-07, -1.0, -1.055e-06, -6.798e-07, -1.0, -3.018e-07, 0.627, -0.7345, 0.2597, 3.036e-07, -1.0, 1.055e-06, 6.798e-07, -1.0, 4.134e-07, -0.627, -0.7345, -0.2597, -0.2597, -0.7345, -0.6269, -0.9239, 0.0, -0.3827, -0.627, -0.7345, -0.2597, -0.627, -0.7345, 0.2597, -0.9239, 0.0, 0.3827, -0.3827, 0.0, 0.9239, -0.2596, -0.7345, 0.627, 0.2597, -0.7345, 0.627, 0.3827, 0.0, 0.9239, -0.9239, 0.0, -0.3827, -0.3827, 0.0, -0.9239, -0.2597, -0.7345, -0.6269, -0.627, -0.7345, -0.2597, 0.9239, 0.0, 0.3827, 0.627, -0.7345, 0.2597, 0.627, -0.7345, -0.2597, 0.9239, 0.0, -0.3827, 0.9239, 0.0, -0.3827, 0.627, -0.7345, -0.2597, 0.2597, -0.7345, -0.627, 0.3827, 0.0, -0.9239, 8.142e-14, -1.0, -5.072e-08, 6.798e-07, -1.0, 4.134e-07, 3.036e-07, -1.0, 1.055e-06, -2.816e-07, -1.0, 8.281e-07, 2.816e-07, -1.0, -9.41e-07, 8.142e-14, -1.0, -5.072e-08, -6.798e-07, -1.0, -3.018e-07, -3.036e-07, -1.0, -1.055e-06, 0.627, -0.7345, -0.2597, -7.329e-07, -1.0, 3.766e-07, -2.816e-07, -1.0, 8.281e-07, 0.2597, -0.7345, -0.627, -7.329e-07, -1.0, 3.766e-07, -6.798e-07, -1.0, -3.018e-07, 8.142e-14, -1.0, -5.072e-08, -2.816e-07, -1.0, 8.281e-07, 7.329e-07, -1.0, -3.779e-07, 6.798e-07, -1.0, 4.134e-07, 8.142e-14, -1.0, -5.072e-08, 2.816e-07, -1.0, -9.41e-07, 2.816e-07, -1.0, -9.41e-07, -3.036e-07, -1.0, -1.055e-06, 0.2597, -0.7345, 0.627, -0.2596, -0.7345, 0.627, -0.4083, -0.8165, 0.4083, -0.4083, -0.8165, -0.4083, -0.5774, -0.5774, -0.5774, -0.5774, -0.5774, 0.5774, -0.7071, 0.0, -0.7071, -1.0, 0.0, 0.0, -0.7071, 0.7071, 0.0, -0.5774, 0.5774, -0.5774, -0.627, -0.7345, -0.2597, 6.798e-07, -1.0, 5.275e-07, 7.329e-07, -1.0, -1.496e-07, -0.627, -0.7345, 0.2597, 0.3827, 0.0, 0.9239, 0.2597, -0.7345, 0.627, 0.627, -0.7345, 0.2597, 0.9239, 0.0, 0.3827, -0.9239, 0.0, 0.3827, -0.627, -0.7345, 0.2597, -0.2596, -0.7345, 0.627, -0.3827, 0.0, 0.9239, 0.3827, 0.0, -0.9239, 0.2597, -0.7345, -0.627, -0.2597, -0.7345, -0.6269, -0.3827, 0.0, -0.9239, -6.798e-07, -1.0, -3.018e-07, -7.329e-07, -1.0, 2.245e-07, 0.627, -0.7345, -0.2597, 0.627, -0.7345, 0.2597, 2.816e-07, -1.0, -7.508e-07, -0.2596, -0.7345, 0.627, -0.627, -0.7345, 0.2597, 7.329e-07, -1.0, -1.496e-07, 0.2597, -0.7345, -0.627, -2.816e-07, -1.0, 7.52e-07, 3.036e-07, -1.0, 1.055e-06, -0.2597, -0.7345, -0.6269, 0.2597, -0.7345, 0.627, -3.036e-07, -1.0, -9.029e-07, -6.798e-07, -1.0, -3.018e-07, 0.627, -0.7345, 0.2597, 3.036e-07, -1.0, 1.055e-06, 6.798e-07, -1.0, 5.275e-07, -0.627, -0.7345, -0.2597, -0.2597, -0.7345, -0.6269, -0.9239, 0.0, -0.3827, -0.627, -0.7345, -0.2597, -0.627, -0.7345, 0.2597, -0.9239, 0.0, 0.3827, -0.3827, 0.0, 0.9239, -0.2596, -0.7345, 0.627, 0.2597, -0.7345, 0.627, 0.3827, 0.0, 0.9239, -0.9239, 0.0, -0.3827, -0.3827, 0.0, -0.9239, -0.2597, -0.7345, -0.6269, -0.627, -0.7345, -0.2597, 0.9239, 0.0, 0.3827, 0.627, -0.7345, 0.2597, 0.627, -0.7345, -0.2597, 0.9239, 0.0, -0.3827, 0.9239, 0.0, -0.3827, 0.627, -0.7345, -0.2597, 0.2597, -0.7345, -0.627, 0.3827, 0.0, -0.9239, -2.714e-14, -1.0, 1.014e-07, 6.798e-07, -1.0, 5.275e-07, 3.036e-07, -1.0, 1.055e-06, -2.816e-07, -1.0, 7.52e-07, 2.816e-07, -1.0, -7.508e-07, -2.714e-14, -1.0, 1.014e-07, -6.798e-07, -1.0, -3.018e-07, -3.036e-07, -1.0, -9.029e-07, 0.627, -0.7345, -0.2597, -7.329e-07, -1.0, 2.245e-07, -2.816e-07, -1.0, 7.52e-07, 0.2597, -0.7345, -0.627, -7.329e-07, -1.0, 2.245e-07, -6.798e-07, -1.0, -3.018e-07, -2.714e-14, -1.0, 1.014e-07, -2.816e-07, -1.0, 7.52e-07, 7.329e-07, -1.0, -1.496e-07, 6.798e-07, -1.0, 5.275e-07, -2.714e-14, -1.0, 1.014e-07, 2.816e-07, -1.0, -7.508e-07, 2.816e-07, -1.0, -7.508e-07, -3.036e-07, -1.0, -9.029e-07, 0.2597, -0.7345, 0.627, -0.2596, -0.7345, 0.627, -0.627, -0.7345, -0.2597, 6.798e-07, -1.0, 5.275e-07, 7.329e-07, -1.0, -1.496e-07, -0.627, -0.7345, 0.2597, 0.3827, 0.0, 0.9239, 0.2597, -0.7345, 0.627, 0.627, -0.7345, 0.2597, 0.9239, 0.0, 0.3827, -0.9239, 0.0, 0.3827, -0.627, -0.7345, 0.2597, -0.2596, -0.7345, 0.627, -0.3827, 0.0, 0.9239, 0.3827, 0.0, -0.9239, 0.2597, -0.7345, -0.627, -0.2597, -0.7345, -0.6269, -0.3827, 0.0, -0.9239, -6.798e-07, -1.0, -3.018e-07, -7.329e-07, -1.0, 2.245e-07, 0.627, -0.7345, -0.2597, 0.627, -0.7345, 0.2597, 2.816e-07, -1.0, -7.508e-07, -0.2596, -0.7345, 0.627, -0.627, -0.7345, 0.2597, 7.329e-07, -1.0, -1.496e-07, 0.2597, -0.7345, -0.627, -2.816e-07, -1.0, 7.52e-07, 3.036e-07, -1.0, 1.055e-06, -0.2597, -0.7345, -0.6269, 0.2597, -0.7345, 0.627, -3.036e-07, -1.0, -9.029e-07, -6.798e-07, -1.0, -3.018e-07, 0.627, -0.7345, 0.2597, 3.036e-07, -1.0, 1.055e-06, 6.798e-07, -1.0, 5.275e-07, -0.627, -0.7345, -0.2597, -0.2597, -0.7345, -0.6269, -0.9239, 0.0, -0.3827, -0.627, -0.7345, -0.2597, -0.627, -0.7345, 0.2597, -0.9239, 0.0, 0.3827, -0.3827, 0.0, 0.9239, -0.2596, -0.7345, 0.627, 0.2597, -0.7345, 0.627, 0.3827, 0.0, 0.9239, -0.9239, 0.0, -0.3827, -0.3827, 0.0, -0.9239, -0.2597, -0.7345, -0.6269, -0.627, -0.7345, -0.2597, 0.9239, 0.0, 0.3827, 0.627, -0.7345, 0.2597, 0.627, -0.7345, -0.2597, 0.9239, 0.0, -0.3827, 0.9239, 0.0, -0.3827, 0.627, -0.7345, -0.2597, 0.2597, -0.7345, -0.627, 0.3827, 0.0, -0.9239, -1.628e-13, -1.0, 1.014e-07, 6.798e-07, -1.0, 5.275e-07, 3.036e-07, -1.0, 1.055e-06, -2.816e-07, -1.0, 7.52e-07, 2.816e-07, -1.0, -7.508e-07, -1.628e-13, -1.0, 1.014e-07, -6.798e-07, -1.0, -3.018e-07, -3.036e-07, -1.0, -9.029e-07, 0.627, -0.7345, -0.2597, -7.329e-07, -1.0, 2.245e-07, -2.816e-07, -1.0, 7.52e-07, 0.2597, -0.7345, -0.627, -7.329e-07, -1.0, 2.245e-07, -6.798e-07, -1.0, -3.018e-07, -1.628e-13, -1.0, 1.014e-07, -2.816e-07, -1.0, 7.52e-07, 7.329e-07, -1.0, -1.496e-07, 6.798e-07, -1.0, 5.275e-07, -1.628e-13, -1.0, 1.014e-07, 2.816e-07, -1.0, -7.508e-07, 2.816e-07, -1.0, -7.508e-07, -3.036e-07, -1.0, -9.029e-07, 0.2597, -0.7345, 0.627, -0.2596, -0.7345, 0.627, -0.4083, -0.8165, -0.4082, -0.4472, -0.8944, -9.089e-05, -1.0, 0.0, 0.0, -0.7071, 0.0, -0.7071, 0.7071, 0.0, -0.7071, 1.0, 0.0, 0.0, 1.0, 0.0, 0.0, 0.7071, 0.0, -0.7071, 0.7071, 0.0, 0.7071, -0.7071, 0.0, 0.7071, -0.7071, 0.0, 0.7071, 0.7071, 0.0, 0.7071, -0.7071, 0.0, -0.7071, 0.7071, 0.0, -0.7071, 0.7071, 0.0, -0.7071, -0.7071, 0.0, -0.7071, 1.0, 0.0, 0.0, 0.7071, 0.0, 0.7071, 0.7071, 0.0, 0.7071, 1.0, 0.0, 0.0, -0.4472, -0.8944, -9.089e-05, -0.4082, -0.8165, 0.4083, -0.7071, 0.0, 0.7071, -1.0, 0.0, 0.0, 0.7071, 0.7071, 0.0, 0.5774, 0.5774, 0.5774, 0.7071, 0.0, 0.7071, 1.0, 0.0, 0.0, -0.5774, 0.5774, -0.5774, 0.5774, 0.5774, -0.5774, 0.7071, 0.0, -0.7071, -0.7071, 0.0, -0.7071, 0.5774, 0.5774, 0.5774, -0.5774, 0.5774, 0.5774, -0.7071, 0.0, 0.7071, 0.7071, 0.0, 0.7071, 0.5774, 0.5774, -0.5774, 0.7071, 0.7071, 0.0, 1.0, 0.0, 0.0, 0.7071, 0.0, -0.7071, -0.7071, 0.0, -0.7071, -1.0, 0.0, 0.0, -1.0, 0.0, 0.0, -0.7071, 0.0, -0.7071, -1.0, 0.0, 0.0, -0.7071, 0.0, 0.7071, -0.7071, 0.0, 0.7071, -1.0, 0.0, 0.0, 0.0, -1.0, 0.0, 0.0, -1.0, 0.0, 0.0, -1.0, 0.0, 0.0, -1.0, 0.0, 0.0, -1.0, 0.0, 0.0, -1.0, 0.0, 0.0, -1.0, 0.0, 0.0, -1.0, 0.0, 0.0, -1.0, 0.0, 0.0, -1.0, 0.0, 0.0, -1.0, 0.0, 0.0, -1.0, 0.0, 0.0, -1.0, 0.0, 0.0, -1.0, 0.0, 0.0, -1.0, 0.0, 0.0, -1.0, 0.0, -0.4472, -0.8944, -9.089e-05, -0.4083, -0.8165, -0.4082, 0.0, -1.0, 3.98e-08, 0.0, -1.0, 3.238e-09, -0.4083, -0.8165, -0.4082, 0.4082, -0.8165, -0.4082, 0.0, -1.0, 3.98e-08, 0.0, -1.0, 3.98e-08, 0.4472, -0.8944, -9.094e-05, -0.4472, -0.8944, -9.089e-05, 0.0, -1.0, 3.238e-09, 0.0, -1.0, 3.238e-09, 0.4082, -0.8165, -0.4082, 0.4472, -0.8944, -9.094e-05, 0.0, -1.0, 3.238e-09, 0.0, -1.0, 3.98e-08, 0.0, -1.0, 3.238e-09, 0.0, -1.0, 3.98e-08, 0.0, -1.0, 1.259e-07, 0.0, -1.0, 1.182e-08, 0.0, -1.0, 3.98e-08, 0.0, -1.0, 3.98e-08, 0.0, -1.0, 1.259e-07, 0.0, -1.0, 1.259e-07, 0.0, -1.0, 3.238e-09, 0.0, -1.0, 3.238e-09, 0.0, -1.0, 1.182e-08, 0.0, -1.0, 1.182e-08, 0.0, -1.0, 3.98e-08, 0.0, -1.0, 3.238e-09, 0.0, -1.0, 1.182e-08, 0.0, -1.0, 1.259e-07, 0.0, -1.0, 0.0, 0.0, -1.0, 0.0, 0.0, -1.0, 0.0, 0.0, -1.0, 0.0, 0.0, -1.0, 0.0, 0.0, -1.0, 0.0, 0.0, -1.0, 0.0, 0.0, -1.0, 0.0, 0.0, -1.0, 0.0, 0.0, -1.0, 0.0, 0.0, -1.0, 0.0, 0.0, -1.0, 0.0, 0.0, -1.0, 0.0, 0.0, -1.0, 0.0, 0.0, -1.0, 0.0, 0.0, -1.0, 0.0, 0.0, -1.0, 3.67e-07, 0.0, -1.0, 3.67e-07, 0.0, -1.0, 0.0, 0.0, -1.0, 0.0, 0.0, -1.0, -3.67e-07, 0.0, -1.0, -3.67e-07, 0.0, -1.0, 0.0, 0.0, -1.0, 0.0, 0.0, -1.0, 3.67e-07, 0.0, -1.0, -3.67e-07, 0.0, -1.0, 0.0, 0.0, -1.0, 0.0, 0.0, -1.0, -3.67e-07, 0.0, -1.0, 3.67e-07, 0.0, -1.0, 0.0, 0.0, -1.0, 0.0, 0.4472, -0.8944, -9.094e-05, 0.4083, -0.8165, 0.4082, 0.0, -1.0, -1.655e-07, 0.0, -1.0, 1.655e-07, -0.4082, -0.8165, 0.4083, -0.4472, -0.8944, -9.089e-05, 0.0, -1.0, 1.655e-07, 0.0, -1.0, -1.655e-07, -0.4472, -0.8944, -9.089e-05, 0.4472, -0.8944, -9.094e-05, 0.0, -1.0, 1.655e-07, 0.0, -1.0, 1.655e-07, 0.4083, -0.8165, 0.4082, -0.4082, -0.8165, 0.4083, 0.0, -1.0, -1.655e-07, 0.0, -1.0, -1.655e-07])] * 3)])

# ---- objects
ob_radio = bpy.data.objects.new('radio', me_radio)

# ---- transforms, parenting, visibility, modifiers, constraints
ob_radio.location = (0.0, 0.0, 0.0)
ob_radio.lineart.crease_threshold = 0.0

# ---- collection membership
col_collection_1.objects.link(ob_radio)

# ---- scene / render settings (as saved in the file)
scene.frame_start = 1; scene.frame_end = 250; scene.frame_set(1)
scene.render.engine = 'BLENDER_EEVEE_NEXT'
scene.render.resolution_percentage = 50
scene.render.dither_intensity = 0.0
scene.cycles.use_denoising = False
scene.cycles.samples = 128
scene.cycles.sampling_pattern = 'TABULATED_SOBOL'
scene.cycles.use_adaptive_sampling = False
scene.cycles.use_light_tree = False
scene.cycles.blur_glossy = 0.0
scene.cycles.sample_clamp_indirect = 0.0
scene.view_settings.view_transform = 'Standard'
bpy.context.view_layer.update()

# ---- added for rendering (the .blend has no active camera and no usable light): camera, sun
cam_auto = bpy.data.cameras.new('AutoCamera')
cam_auto.lens = 50.0
cam_auto.sensor_width = 36.0
cam_auto.clip_end = 1000.0
ob_auto_camera = bpy.data.objects.new('AutoCamera', cam_auto)
scene.collection.objects.link(ob_auto_camera)
ob_auto_camera.location = (0.835204, -1.02267, 0.868163)
ob_auto_camera.rotation_euler = (1.09748, -7.21219e-08, 0.694738)
scene.camera = ob_auto_camera
light_auto_sun = bpy.data.lights.new('AutoSun', 'SUN')
light_auto_sun.energy = 3.0
light_auto_sun.angle = 0.0523599
ob_auto_sun = bpy.data.objects.new('AutoSun', light_auto_sun)
scene.collection.objects.link(ob_auto_sun)
ob_auto_sun.rotation_euler = (0.872665, 0.174533, 0.523599)
bpy.context.view_layer.update()
